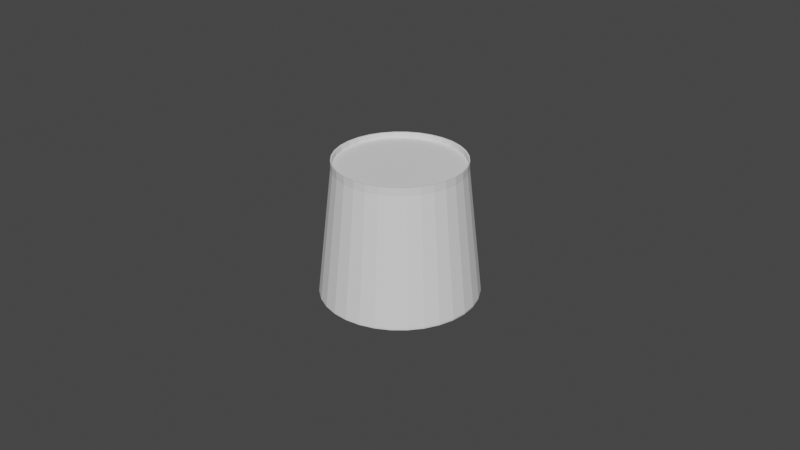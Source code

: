 # Source: cuptest.blend  (saved by Blender 2.92.15; exported with 4.5.12 LTS)
import bpy
from mathutils import Matrix  # noqa: F401  (used for matrix-valued properties, if any)

bpy.ops.wm.read_factory_settings(use_empty=True)
scene = bpy.context.scene
scene.name = 'Scene'

# ---- collections
col_collection_1 = bpy.data.collections.new('Collection 1'); scene.collection.children.link(col_collection_1)

# ---- world
world_world = bpy.data.worlds.new('World'); scene.world = world_world
world_world.use_nodes = True; world_world.node_tree.nodes.clear()
_N = world_world.node_tree.nodes; _L = world_world.node_tree.links
n0 = _N.new('ShaderNodeOutputWorld'); n0.name = 'World Output'; n0.location = (300, 300)
n1 = _N.new('ShaderNodeBackground'); n1.name = 'Background'; n1.location = (10, 300)
n1.inputs[0].default_value = (0.05088, 0.05088, 0.05088, 1.0)
_L.new(n1.outputs[0], n0.inputs[0])
n0.is_active_output = True
world_world.color = (0.05088, 0.05088, 0.05088)
world_world.use_sun_shadow = False
world_world.sun_shadow_jitter_overblur = 0.0

# ---- meshes
me_cylinder = bpy.data.meshes.new('Cylinder')
me_cylinder.from_pydata([(0.0, 0.3048, 0.2442), (0.0, 0.3048, 0.2818), (0.05946, 0.2989, 0.2442), (0.05946, 0.2989, 0.2818), (0.1166, 0.2816, 0.2442), (0.1166, 0.2816, 0.2818), (0.1693, 0.2534, 0.2442), (0.1693, 0.2534, 0.2818), (0.2155, 0.2155, 0.2442), (0.2155, 0.2155, 0.2818), (0.2534, 0.1693, 0.2442), (0.2534, 0.1693, 0.2818), (0.2816, 0.1166, 0.2442), (0.2816, 0.1166, 0.2818), (0.2989, 0.05946, 0.2442), (0.2989, 0.05946, 0.2818), (0.3048, 2.301e-08, 0.2442), (0.3048, 2.301e-08, 0.2818), (0.2989, -0.05946, 0.2442), (0.2989, -0.05946, 0.2818), (0.2816, -0.1166, 0.2442), (0.2816, -0.1166, 0.2818), (0.2534, -0.1693, 0.2442), (0.2534, -0.1693, 0.2818), (0.2155, -0.2155, 0.2442), (0.2155, -0.2155, 0.2818), (0.1693, -0.2534, 0.2442), (0.1693, -0.2534, 0.2818), (0.1166, -0.2816, 0.2442), (0.1166, -0.2816, 0.2818), (0.05946, -0.2989, 0.2442), (0.05946, -0.2989, 0.2818), (-9.932e-08, -0.3048, 0.2442), (-9.932e-08, -0.3048, 0.2818), (-0.05946, -0.2989, 0.2442), (-0.05946, -0.2989, 0.2818), (-0.1166, -0.2816, 0.2442), (-0.1166, -0.2816, 0.2818), (-0.1693, -0.2534, 0.2442), (-0.1693, -0.2534, 0.2818), (-0.2155, -0.2155, 0.2442), (-0.2155, -0.2155, 0.2818), (-0.2534, -0.1693, 0.2442), (-0.2534, -0.1693, 0.2818), (-0.2816, -0.1166, 0.2442), (-0.2816, -0.1166, 0.2818), (-0.2989, -0.05946, 0.2442), (-0.2989, -0.05946, 0.2818), (-0.3048, 2.943e-07, 0.2442), (-0.3048, 2.943e-07, 0.2818), (-0.2989, 0.05946, 0.2442), (-0.2989, 0.05946, 0.2818), (-0.2816, 0.1166, 0.2442), (-0.2816, 0.1166, 0.2818), (-0.2534, 0.1693, 0.2442), (-0.2534, 0.1693, 0.2818), (-0.2155, 0.2155, 0.2442), (-0.2155, 0.2155, 0.2818), (-0.1693, 0.2534, 0.2442), (-0.1693, 0.2534, 0.2818), (-0.1166, 0.2816, 0.2442), (-0.1166, 0.2816, 0.2818), (-0.05946, 0.2989, 0.2442), (-0.05946, 0.2989, 0.2818), (5.828e-10, 0.2984, 0.2797), (0.05822, 0.2927, 0.2797), (0.1142, 0.2757, 0.2797), (0.1658, 0.2481, 0.2797), (0.211, 0.211, 0.2797), (0.2481, 0.1658, 0.2797), (0.2757, 0.1142, 0.2797), (0.2927, 0.05822, 0.2797), (0.2984, 2.436e-08, 0.2797), (0.2927, -0.05822, 0.2797), (0.2757, -0.1142, 0.2797), (0.2481, -0.1658, 0.2797), (0.211, -0.211, 0.2797), (0.1658, -0.2481, 0.2797), (0.1142, -0.2757, 0.2797), (0.05822, -0.2927, 0.2797), (-9.666e-08, -0.2984, 0.2797), (-0.05822, -0.2927, 0.2797), (-0.1142, -0.2757, 0.2797), (-0.1658, -0.2481, 0.2797), (-0.211, -0.211, 0.2797), (-0.2481, -0.1658, 0.2797), (-0.2757, -0.1142, 0.2797), (-0.2927, -0.05822, 0.2797), (-0.2984, 2.9e-07, 0.2797), (-0.2927, 0.05822, 0.2797), (-0.2757, 0.1142, 0.2797), (-0.2481, 0.1658, 0.2797), (-0.211, 0.211, 0.2797), (-0.1658, 0.2481, 0.2797), (-0.1142, 0.2757, 0.2797), (-0.05822, 0.2927, 0.2797), (-1.511e-09, 0.2984, 0.2547), (0.05822, 0.2927, 0.2547), (0.1142, 0.2757, 0.2547), (0.1658, 0.2481, 0.2547), (0.211, 0.211, 0.2547), (0.2481, 0.1658, 0.2547), (0.2757, 0.1142, 0.2547), (0.2927, 0.05822, 0.2547), (0.2984, 2.436e-08, 0.2547), (0.2927, -0.05822, 0.2547), (0.2757, -0.1142, 0.2547), (0.2481, -0.1658, 0.2547), (0.211, -0.211, 0.2547), (0.1658, -0.2481, 0.2547), (0.1142, -0.2757, 0.2547), (0.05822, -0.2927, 0.2547), (-9.875e-08, -0.2984, 0.2547), (-0.05822, -0.2927, 0.2547), (-0.1142, -0.2757, 0.2547), (-0.1658, -0.2481, 0.2547), (-0.211, -0.211, 0.2547), (-0.2481, -0.1658, 0.2547), (-0.2757, -0.1142, 0.2547), (-0.2927, -0.05822, 0.2547), (-0.2984, 2.9e-07, 0.2547), (-0.2927, 0.05822, 0.2547), (-0.2757, 0.1142, 0.2547), (-0.2481, 0.1658, 0.2547), (-0.211, 0.211, 0.2547), (-0.1658, 0.2481, 0.2547), (-0.1142, 0.2757, 0.2547), (-0.05822, 0.2927, 0.2547), (-4.138e-09, 0.3716, -0.3562), (0.0725, 0.3645, -0.3562), (0.1422, 0.3434, -0.3562), (0.2065, 0.309, -0.3562), (0.2628, 0.2628, -0.3562), (0.309, 0.2065, -0.3562), (0.3434, 0.1422, -0.3562), (0.3645, 0.0725, -0.3562), (0.3716, 8.452e-09, -0.3562), (0.3645, -0.0725, -0.3562), (0.3434, -0.1422, -0.3562), (0.309, -0.2065, -0.3562), (0.2628, -0.2628, -0.3562), (0.2065, -0.309, -0.3562), (0.1422, -0.3434, -0.3562), (0.0725, -0.3645, -0.3562), (-1.252e-07, -0.3716, -0.3562), (-0.0725, -0.3645, -0.3562), (-0.1422, -0.3434, -0.3562), (-0.2065, -0.309, -0.3562), (-0.2628, -0.2628, -0.3562), (-0.309, -0.2065, -0.3562), (-0.3434, -0.1422, -0.3562), (-0.3645, -0.0725, -0.3562), (-0.3716, 3.393e-07, -0.3562), (-0.3645, 0.0725, -0.3562), (-0.3434, 0.1422, -0.3562), (-0.309, 0.2065, -0.3562), (-0.2628, 0.2628, -0.3562), (-0.2065, 0.309, -0.3562), (-0.1422, 0.3434, -0.3562), (-0.0725, 0.3645, -0.3562), (-2.676e-09, 0.3544, -0.3544), (0.06913, 0.3475, -0.3544), (0.1356, 0.3274, -0.3544), (0.1969, 0.2946, -0.3544), (0.2506, 0.2506, -0.3544), (0.2946, 0.1969, -0.3544), (0.3274, 0.1356, -0.3544), (0.3475, 0.06913, -0.3544), (0.3544, 1.217e-08, -0.3544), (0.3475, -0.06913, -0.3544), (0.3274, -0.1356, -0.3544), (0.2946, -0.1969, -0.3544), (0.2506, -0.2506, -0.3544), (0.1969, -0.2946, -0.3544), (0.1356, -0.3274, -0.3544), (0.06913, -0.3475, -0.3544), (-1.181e-07, -0.3544, -0.3544), (-0.06913, -0.3475, -0.3544), (-0.1356, -0.3274, -0.3544), (-0.1969, -0.2946, -0.3544), (-0.2506, -0.2506, -0.3544), (-0.2946, -0.1969, -0.3544), (-0.3274, -0.1356, -0.3544), (-0.3475, -0.06913, -0.3544), (-0.3544, 3.276e-07, -0.3544), (-0.3475, 0.06913, -0.3544), (-0.3274, 0.1356, -0.3544), (-0.2946, 0.1969, -0.3544), (-0.2506, 0.2506, -0.3544), (-0.1969, 0.2946, -0.3544), (-0.1356, 0.3274, -0.3544), (-0.06913, 0.3475, -0.3544), (-7.131e-09, 0.294, 0.1597), (0.05737, 0.2884, 0.1597), (0.1125, 0.2717, 0.1597), (0.1634, 0.2445, 0.1597), (0.2079, 0.2079, 0.1597), (0.2445, 0.1634, 0.1597), (0.2717, 0.1125, 0.1597), (0.2884, 0.05737, 0.1597), (0.294, 2.5e-08, 0.1597), (0.2884, -0.05737, 0.1597), (0.2717, -0.1125, 0.1597), (0.2445, -0.1634, 0.1597), (0.2079, -0.2079, 0.1597), (0.1634, -0.2445, 0.1597), (0.1125, -0.2717, 0.1597), (0.05737, -0.2884, 0.1597), (-1.029e-07, -0.294, 0.1597), (-0.05737, -0.2884, 0.1597), (-0.1125, -0.2717, 0.1597), (-0.1634, -0.2445, 0.1597), (-0.2079, -0.2079, 0.1597), (-0.2445, -0.1634, 0.1597), (-0.2717, -0.1125, 0.1597), (-0.2884, -0.05737, 0.1597), (-0.294, 2.867e-07, 0.1597), (-0.2884, 0.05737, 0.1597), (-0.2717, 0.1125, 0.1597), (-0.2445, 0.1634, 0.1597), (-0.2079, 0.2079, 0.1597), (-0.1634, 0.2445, 0.1597), (-0.1125, 0.2717, 0.1597), (-0.05736, 0.2884, 0.1597), (0.003876, 0.3652, -0.37), (-0.006558, 0.3652, -0.37), (-0.0008544, 0.3712, -0.3653), (0.07165, 0.364, -0.3653), (0.07516, 0.3571, -0.37), (0.06493, 0.3592, -0.37), (0.1414, 0.3429, -0.3653), (0.1435, 0.3353, -0.37), (0.1339, 0.3393, -0.37), (0.2056, 0.3086, -0.3653), (0.2063, 0.3006, -0.37), (0.1976, 0.3064, -0.37), (0.2619, 0.2623, -0.3653), (0.2611, 0.2543, -0.37), (0.2537, 0.2617, -0.37), (0.3082, 0.206, -0.3653), (0.3058, 0.1982, -0.37), (0.3, 0.2069, -0.37), (0.3425, 0.1418, -0.3653), (0.3387, 0.1345, -0.37), (0.3347, 0.1441, -0.37), (0.3636, 0.07205, -0.3653), (0.3586, 0.06555, -0.37), (0.3565, 0.07579, -0.37), (0.3646, 0.004501, -0.37), (0.3708, -0.000457, -0.3653), (0.3646, -0.005934, -0.37), (0.3586, -0.06699, -0.37), (0.3636, -0.07296, -0.3653), (0.3565, -0.07722, -0.37), (0.3387, -0.1359, -0.37), (0.3425, -0.1427, -0.3653), (0.3347, -0.1456, -0.37), (0.3058, -0.1997, -0.37), (0.3082, -0.2069, -0.3653), (0.3, -0.2083, -0.37), (0.2611, -0.2558, -0.37), (0.2619, -0.2632, -0.3653), (0.2537, -0.2631, -0.37), (0.2063, -0.3021, -0.37), (0.2056, -0.3095, -0.3653), (0.1976, -0.3079, -0.37), (0.1435, -0.3368, -0.37), (0.1414, -0.3438, -0.3653), (0.1339, -0.3408, -0.37), (0.07516, -0.3586, -0.37), (0.07165, -0.365, -0.3653), (0.06493, -0.3606, -0.37), (0.003876, -0.3666, -0.37), (-0.0008546, -0.3721, -0.3653), (-0.006558, -0.3666, -0.37), (-0.06761, -0.3606, -0.37), (-0.07336, -0.365, -0.3653), (-0.07784, -0.3586, -0.37), (-0.1366, -0.3408, -0.37), (-0.1431, -0.3438, -0.3653), (-0.1462, -0.3368, -0.37), (-0.2003, -0.3079, -0.37), (-0.2073, -0.3095, -0.3653), (-0.209, -0.3021, -0.37), (-0.2564, -0.2631, -0.37), (-0.2636, -0.2632, -0.3653), (-0.2638, -0.2558, -0.37), (-0.3099, -0.2069, -0.3653), (-0.3085, -0.1997, -0.37), (-0.3027, -0.2083, -0.37), (-0.3442, -0.1427, -0.3653), (-0.3414, -0.1359, -0.37), (-0.3374, -0.1456, -0.37), (-0.3654, -0.07296, -0.3653), (-0.3612, -0.06699, -0.37), (-0.3592, -0.07722, -0.37), (-0.3725, -0.0004566, -0.3653), (-0.3673, 0.004501, -0.37), (-0.3673, -0.005934, -0.37), (-0.3654, 0.07205, -0.3653), (-0.3592, 0.07579, -0.37), (-0.3612, 0.06555, -0.37), (-0.3442, 0.1418, -0.3653), (-0.3374, 0.1441, -0.37), (-0.3414, 0.1345, -0.37), (-0.3099, 0.206, -0.3653), (-0.3027, 0.2069, -0.37), (-0.3085, 0.1982, -0.37), (-0.2636, 0.2623, -0.3653), (-0.2564, 0.2617, -0.37), (-0.2638, 0.2543, -0.37), (-0.2073, 0.3086, -0.3653), (-0.2003, 0.3064, -0.37), (-0.209, 0.3006, -0.37), (-0.1431, 0.3429, -0.3653), (-0.1365, 0.3393, -0.37), (-0.1462, 0.3353, -0.37), (-0.07336, 0.364, -0.3653), (-0.06761, 0.3592, -0.37), (-0.07784, 0.3571, -0.37), (0.003876, 0.3583, -0.3693), (-0.0008544, 0.3539, -0.3635), (-0.006558, 0.3583, -0.3693), (0.06359, 0.3525, -0.3693), (0.07382, 0.3504, -0.3693), (0.06828, 0.3471, -0.3635), (0.1312, 0.333, -0.3693), (0.1409, 0.329, -0.3693), (0.1348, 0.3269, -0.3635), (0.1938, 0.3007, -0.3693), (0.2025, 0.2949, -0.3693), (0.196, 0.2942, -0.3635), (0.2489, 0.2569, -0.3693), (0.2562, 0.2495, -0.3693), (0.2497, 0.2501, -0.3635), (0.2943, 0.2031, -0.3693), (0.3001, 0.1944, -0.3693), (0.2938, 0.1964, -0.3635), (0.3284, 0.1415, -0.3693), (0.3324, 0.1319, -0.3693), (0.3265, 0.1351, -0.3635), (0.3498, 0.07445, -0.3693), (0.3518, 0.06421, -0.3693), (0.3467, 0.06867, -0.3635), (0.3577, 0.004501, -0.3693), (0.3577, -0.005934, -0.3693), (0.3535, -0.000457, -0.3635), (0.3518, -0.06565, -0.3693), (0.3498, -0.07588, -0.3693), (0.3467, -0.06959, -0.3635), (0.3324, -0.1333, -0.3693), (0.3284, -0.1429, -0.3693), (0.3265, -0.1361, -0.3635), (0.3001, -0.1959, -0.3693), (0.2943, -0.2045, -0.3693), (0.2938, -0.1973, -0.3635), (0.2562, -0.2509, -0.3693), (0.2489, -0.2583, -0.3693), (0.2497, -0.251, -0.3635), (0.2025, -0.2964, -0.3693), (0.1938, -0.3022, -0.3693), (0.196, -0.2951, -0.3635), (0.1409, -0.3304, -0.3693), (0.1312, -0.3344, -0.3693), (0.1348, -0.3278, -0.3635), (0.07382, -0.3519, -0.3693), (0.06359, -0.3539, -0.3693), (0.06828, -0.348, -0.3635), (0.003876, -0.3598, -0.3693), (-0.006558, -0.3598, -0.3693), (-0.0008546, -0.3548, -0.3635), (-0.06627, -0.3539, -0.3693), (-0.07651, -0.3519, -0.3693), (-0.06999, -0.348, -0.3635), (-0.1339, -0.3344, -0.3693), (-0.1436, -0.3304, -0.3693), (-0.1365, -0.3278, -0.3635), (-0.1965, -0.3022, -0.3693), (-0.2052, -0.2964, -0.3693), (-0.1977, -0.2951, -0.3635), (-0.2515, -0.2583, -0.3693), (-0.2589, -0.2509, -0.3693), (-0.2514, -0.251, -0.3635), (-0.297, -0.2045, -0.3693), (-0.3028, -0.1959, -0.3693), (-0.2955, -0.1973, -0.3635), (-0.3311, -0.1429, -0.3693), (-0.3351, -0.1333, -0.3693), (-0.3282, -0.1361, -0.3635), (-0.3525, -0.07588, -0.3693), (-0.3545, -0.06565, -0.3693), (-0.3484, -0.06959, -0.3635), (-0.3604, -0.005934, -0.3693), (-0.3604, 0.004501, -0.3693), (-0.3552, -0.0004566, -0.3635), (-0.3545, 0.06421, -0.3693), (-0.3525, 0.07445, -0.3693), (-0.3484, 0.06867, -0.3635), (-0.3351, 0.1319, -0.3693), (-0.3311, 0.1415, -0.3693), (-0.3282, 0.1351, -0.3635), (-0.3028, 0.1944, -0.3693), (-0.297, 0.2031, -0.3693), (-0.2955, 0.1964, -0.3635), (-0.2589, 0.2495, -0.3693), (-0.2515, 0.2569, -0.3693), (-0.2514, 0.2501, -0.3635), (-0.2052, 0.2949, -0.3693), (-0.1965, 0.3007, -0.3693), (-0.1977, 0.2942, -0.3635), (-0.1436, 0.329, -0.3693), (-0.1339, 0.333, -0.3693), (-0.1365, 0.3269, -0.3635), (-0.07651, 0.3504, -0.3693), (-0.06627, 0.3525, -0.3693), (-0.06998, 0.3471, -0.3635)], [], [(0, 1, 3, 2), (2, 3, 5, 4), (4, 5, 7, 6), (6, 7, 9, 8), (8, 9, 11, 10), (10, 11, 13, 12), (12, 13, 15, 14), (14, 15, 17, 16), (16, 17, 19, 18), (18, 19, 21, 20), (20, 21, 23, 22), (22, 23, 25, 24), (24, 25, 27, 26), (26, 27, 29, 28), (28, 29, 31, 30), (30, 31, 33, 32), (32, 33, 35, 34), (34, 35, 37, 36), (36, 37, 39, 38), (38, 39, 41, 40), (40, 41, 43, 42), (42, 43, 45, 44), (44, 45, 47, 46), (46, 47, 49, 48), (48, 49, 51, 50), (50, 51, 53, 52), (52, 53, 55, 54), (54, 55, 57, 56), (56, 57, 59, 58), (58, 59, 61, 60), (7, 5, 66, 67), (60, 61, 63, 62), (62, 63, 1, 0), (40, 42, 149, 148), (85, 84, 116, 117), (25, 23, 75, 76), (43, 41, 84, 85), (61, 59, 93, 94), (17, 15, 71, 72), (35, 33, 80, 81), (53, 51, 89, 90), (9, 7, 67, 68), (27, 25, 76, 77), (45, 43, 85, 86), (63, 61, 94, 95), (19, 17, 72, 73), (37, 35, 81, 82), (55, 53, 90, 91), (11, 9, 68, 69), (29, 27, 77, 78), (47, 45, 86, 87), (3, 1, 64, 65), (1, 63, 95, 64), (21, 19, 73, 74), (39, 37, 82, 83), (57, 55, 91, 92), (13, 11, 69, 70), (31, 29, 78, 79), (49, 47, 87, 88), (5, 3, 65, 66), (23, 21, 74, 75), (41, 39, 83, 84), (59, 57, 92, 93), (15, 13, 70, 71), (33, 31, 79, 80), (51, 49, 88, 89), (97, 96, 127, 126, 125, 124, 123, 122, 121, 120, 119, 118, 117, 116, 115, 114, 113, 112, 111, 110, 109, 108, 107, 106, 105, 104, 103, 102, 101, 100, 99, 98), (72, 71, 103, 104), (86, 85, 117, 118), (73, 72, 104, 105), (87, 86, 118, 119), (74, 73, 105, 106), (88, 87, 119, 120), (75, 74, 106, 107), (89, 88, 120, 121), (76, 75, 107, 108), (90, 89, 121, 122), (77, 76, 108, 109), (91, 90, 122, 123), (78, 77, 109, 110), (65, 64, 96, 97), (92, 91, 123, 124), (79, 78, 110, 111), (66, 65, 97, 98), (93, 92, 124, 125), (80, 79, 111, 112), (67, 66, 98, 99), (94, 93, 125, 126), (81, 80, 112, 113), (68, 67, 99, 100), (95, 94, 126, 127), (82, 81, 113, 114), (69, 68, 100, 101), (64, 95, 127, 96), (83, 82, 114, 115), (70, 69, 101, 102), (84, 83, 115, 116), (71, 70, 102, 103), (171, 170, 352, 355), (58, 60, 158, 157), (14, 16, 136, 135), (32, 34, 145, 144), (50, 52, 154, 153), (6, 8, 132, 131), (24, 26, 141, 140), (42, 44, 150, 149), (60, 62, 159, 158), (16, 18, 137, 136), (34, 36, 146, 145), (52, 54, 155, 154), (8, 10, 133, 132), (26, 28, 142, 141), (44, 46, 151, 150), (0, 2, 129, 128), (62, 0, 128, 159), (18, 20, 138, 137), (36, 38, 147, 146), (54, 56, 156, 155), (10, 12, 134, 133), (28, 30, 143, 142), (46, 48, 152, 151), (2, 4, 130, 129), (20, 22, 139, 138), (38, 40, 148, 147), (56, 58, 157, 156), (12, 14, 135, 134), (30, 32, 144, 143), (48, 50, 153, 152), (4, 6, 131, 130), (22, 24, 140, 139), (189, 190, 222, 221), (286, 289, 383, 381), (170, 169, 349, 352), (283, 284, 380, 378), (169, 168, 346, 349), (280, 281, 377, 375), (168, 167, 343, 346), (277, 278, 374, 372), (167, 166, 340, 343), (162, 161, 325, 328), (274, 275, 371, 369), (166, 165, 337, 340), (271, 272, 368, 366), (165, 164, 334, 337), (191, 190, 412, 415), (268, 269, 365, 363), (164, 163, 331, 334), (190, 189, 409, 412), (265, 266, 362, 360), (163, 162, 328, 331), (189, 188, 406, 409), (262, 263, 359, 357), (160, 191, 415, 321), (188, 187, 403, 406), (259, 260, 356, 354), (187, 186, 400, 403), (256, 257, 353, 351), (186, 185, 397, 400), (253, 254, 350, 348), (185, 184, 394, 397), (250, 251, 347, 345), (192, 193, 194, 195, 196, 197, 198, 199, 200, 201, 202, 203, 204, 205, 206, 207, 208, 209, 210, 211, 212, 213, 214, 215, 216, 217, 218, 219, 220, 221, 222, 223), (176, 177, 209, 208), (163, 164, 196, 195), (190, 191, 223, 222), (177, 178, 210, 209), (164, 165, 197, 196), (191, 160, 192, 223), (178, 179, 211, 210), (165, 166, 198, 197), (179, 180, 212, 211), (166, 167, 199, 198), (180, 181, 213, 212), (167, 168, 200, 199), (181, 182, 214, 213), (168, 169, 201, 200), (182, 183, 215, 214), (169, 170, 202, 201), (183, 184, 216, 215), (170, 171, 203, 202), (184, 185, 217, 216), (171, 172, 204, 203), (185, 186, 218, 217), (172, 173, 205, 204), (186, 187, 219, 218), (173, 174, 206, 205), (160, 161, 193, 192), (187, 188, 220, 219), (174, 175, 207, 206), (161, 162, 194, 193), (188, 189, 221, 220), (175, 176, 208, 207), (162, 163, 195, 194), (155, 156, 308, 305), (142, 143, 270, 267), (159, 128, 226, 317), (156, 157, 311, 308), (143, 144, 273, 270), (130, 131, 233, 230), (157, 158, 314, 311), (144, 145, 276, 273), (131, 132, 236, 233), (158, 159, 317, 314), (145, 146, 279, 276), (132, 133, 239, 236), (161, 160, 321, 325), (146, 147, 282, 279), (133, 134, 242, 239), (129, 130, 230, 227), (147, 148, 285, 282), (134, 135, 245, 242), (148, 149, 287, 285), (135, 136, 249, 245), (149, 150, 290, 287), (136, 137, 252, 249), (150, 151, 293, 290), (137, 138, 255, 252), (151, 152, 296, 293), (138, 139, 258, 255), (152, 153, 299, 296), (139, 140, 261, 258), (153, 154, 302, 299), (140, 141, 264, 261), (154, 155, 305, 302), (141, 142, 267, 264), (288, 292, 386, 384), (172, 171, 355, 358), (291, 295, 389, 387), (173, 172, 358, 361), (294, 298, 392, 390), (174, 173, 361, 364), (297, 301, 395, 393), (175, 174, 364, 367), (300, 304, 398, 396), (176, 175, 367, 370), (303, 307, 401, 399), (224, 229, 323, 320), (177, 176, 370, 373), (306, 310, 404, 402), (228, 232, 326, 324), (178, 177, 373, 376), (309, 313, 407, 405), (231, 235, 329, 327), (179, 178, 376, 379), (312, 316, 410, 408), (234, 238, 332, 330), (180, 179, 379, 382), (315, 319, 413, 411), (237, 241, 335, 333), (181, 180, 382, 385), (318, 225, 322, 414), (240, 244, 338, 336), (182, 181, 385, 388), (243, 247, 341, 339), (183, 182, 388, 391), (246, 248, 344, 342), (184, 183, 391, 394), (224, 225, 226), (227, 228, 229), (230, 231, 232), (233, 234, 235), (236, 237, 238), (239, 240, 241), (242, 243, 244), (245, 246, 247), (248, 249, 250), (251, 252, 253), (254, 255, 256), (257, 258, 259), (260, 261, 262), (263, 264, 265), (266, 267, 268), (269, 270, 271), (272, 273, 274), (275, 276, 277), (278, 279, 280), (281, 282, 283), (284, 285, 286), (287, 288, 289), (290, 291, 292), (293, 294, 295), (296, 297, 298), (299, 300, 301), (302, 303, 304), (305, 306, 307), (308, 309, 310), (311, 312, 313), (314, 315, 316), (317, 318, 319), (320, 321, 322), (323, 324, 325), (326, 327, 328), (329, 330, 331), (332, 333, 334), (335, 336, 337), (338, 339, 340), (341, 342, 343), (344, 345, 346), (347, 348, 349), (350, 351, 352), (353, 354, 355), (356, 357, 358), (359, 360, 361), (362, 363, 364), (365, 366, 367), (368, 369, 370), (371, 372, 373), (374, 375, 376), (377, 378, 379), (380, 381, 382), (383, 384, 385), (386, 387, 388), (389, 390, 391), (392, 393, 394), (395, 396, 397), (398, 399, 400), (401, 402, 403), (404, 405, 406), (407, 408, 409), (410, 411, 412), (413, 414, 415), (226, 227, 229, 224), (227, 230, 232, 228), (230, 233, 235, 231), (233, 236, 238, 234), (236, 239, 241, 237), (239, 242, 244, 240), (242, 245, 247, 243), (245, 249, 248, 246), (249, 252, 251, 250), (252, 255, 254, 253), (255, 258, 257, 256), (258, 261, 260, 259), (261, 264, 263, 262), (264, 267, 266, 265), (267, 270, 269, 268), (270, 273, 272, 271), (273, 276, 275, 274), (276, 279, 278, 277), (279, 282, 281, 280), (282, 285, 284, 283), (285, 287, 289, 286), (287, 290, 292, 288), (290, 293, 295, 291), (293, 296, 298, 294), (296, 299, 301, 297), (299, 302, 304, 300), (302, 305, 307, 303), (305, 308, 310, 306), (308, 311, 313, 309), (311, 314, 316, 312), (314, 317, 319, 315), (317, 226, 225, 318), (320, 323, 325, 321), (324, 326, 328, 325), (327, 329, 331, 328), (330, 332, 334, 331), (333, 335, 337, 334), (336, 338, 340, 337), (339, 341, 343, 340), (342, 344, 346, 343), (345, 347, 349, 346), (348, 350, 352, 349), (351, 353, 355, 352), (354, 356, 358, 355), (357, 359, 361, 358), (360, 362, 364, 361), (363, 365, 367, 364), (366, 368, 370, 367), (369, 371, 373, 370), (372, 374, 376, 373), (375, 377, 379, 376), (378, 380, 382, 379), (381, 383, 385, 382), (384, 386, 388, 385), (387, 389, 391, 388), (390, 392, 394, 391), (393, 395, 397, 394), (396, 398, 400, 397), (399, 401, 403, 400), (402, 404, 406, 403), (405, 407, 409, 406), (408, 410, 412, 409), (411, 413, 415, 412), (414, 322, 321, 415), (306, 402, 401, 307), (398, 304, 303, 399), (268, 363, 362, 266), (359, 263, 265, 360), (228, 324, 323, 229), (322, 225, 224, 320), (309, 405, 404, 310), (271, 366, 365, 269), (231, 327, 326, 232), (312, 408, 407, 313), (274, 369, 368, 272), (234, 330, 329, 235), (315, 411, 410, 316), (277, 372, 371, 275), (237, 333, 332, 238), (318, 414, 413, 319), (280, 375, 374, 278), (240, 336, 335, 241), (283, 378, 377, 281), (243, 339, 338, 244), (286, 381, 380, 284), (246, 342, 341, 247), (288, 384, 383, 289), (250, 345, 344, 248), (291, 387, 386, 292), (253, 348, 347, 251), (294, 390, 389, 295), (256, 351, 350, 254), (297, 393, 392, 298), (259, 354, 353, 257), (300, 396, 395, 301), (262, 357, 356, 260), (128, 129, 227, 226)])
_uv = me_cylinder.uv_layers.new(name='UVMap')
_uv.uv.foreach_set('vector', [1.0, 0.5, 1.0, 1.0, 0.9688, 1.0, 0.9688, 0.5, 0.9688, 0.5, 0.9688, 1.0, 0.9375, 1.0, 0.9375, 0.5, 0.9375, 0.5, 0.9375, 1.0, 0.9062, 1.0, 0.9062, 0.5, 0.9062, 0.5, 0.9062, 1.0, 0.875, 1.0, 0.875, 0.5, 0.875, 0.5, 0.875, 1.0, 0.8438, 1.0, 0.8438, 0.5, 0.8438, 0.5, 0.8438, 1.0, 0.8125, 1.0, 0.8125, 0.5, 0.8125, 0.5, 0.8125, 1.0, 0.7812, 1.0, 0.7812, 0.5, 0.7812, 0.5, 0.7812, 1.0, 0.75, 1.0, 0.75, 0.5, 0.75, 0.5, 0.75, 1.0, 0.7188, 1.0, 0.7188, 0.5, 0.7188, 0.5, 0.7188, 1.0, 0.6875, 1.0, 0.6875, 0.5, 0.6875, 0.5, 0.6875, 1.0, 0.6562, 1.0, 0.6562, 0.5, 0.6562, 0.5, 0.6562, 1.0, 0.625, 1.0, 0.625, 0.5, 0.625, 0.5, 0.625, 1.0, 0.5938, 1.0, 0.5938, 0.5, 0.5938, 0.5, 0.5938, 1.0, 0.5625, 1.0, 0.5625, 0.5, 0.5625, 0.5, 0.5625, 1.0, 0.5312, 1.0, 0.5312, 0.5, 0.5312, 0.5, 0.5312, 1.0, 0.5, 1.0, 0.5, 0.5, 0.5, 0.5, 0.5, 1.0, 0.4688, 1.0, 0.4688, 0.5, 0.4688, 0.5, 0.4688, 1.0, 0.4375, 1.0, 0.4375, 0.5, 0.4375, 0.5, 0.4375, 1.0, 0.4062, 1.0, 0.4062, 0.5, 0.4062, 0.5, 0.4062, 1.0, 0.375, 1.0, 0.375, 0.5, 0.375, 0.5, 0.375, 1.0, 0.3438, 1.0, 0.3438, 0.5, 0.3438, 0.5, 0.3438, 1.0, 0.3125, 1.0, 0.3125, 0.5, 0.3125, 0.5, 0.3125, 1.0, 0.2812, 1.0, 0.2812, 0.5, 0.2812, 0.5, 0.2812, 1.0, 0.25, 1.0, 0.25, 0.5, 0.25, 0.5, 0.25, 1.0, 0.2188, 1.0, 0.2188, 0.5, 0.2188, 0.5, 0.2188, 1.0, 0.1875, 1.0, 0.1875, 0.5, 0.1875, 0.5, 0.1875, 1.0, 0.1562, 1.0, 0.1562, 0.5, 0.1562, 0.5, 0.1562, 1.0, 0.125, 1.0, 0.125, 0.5, 0.125, 0.5, 0.125, 1.0, 0.09375, 1.0, 0.09375, 0.5, 0.09375, 0.5, 0.09375, 1.0, 0.0625, 1.0, 0.0625, 0.5, 0.9062, 1.0, 0.9375, 1.0, 0.9375, 1.0, 0.9062, 1.0, 0.0625, 0.5, 0.0625, 1.0, 0.03125, 1.0, 0.03125, 0.5, 0.03125, 0.5, 0.03125, 1.0, 0.0, 1.0, 0.0, 0.5, 0.375, 0.5, 0.3438, 0.5, 0.3438, 0.5, 0.375, 0.5, 0.3438, 1.0, 0.375, 1.0, 0.375, 1.0, 0.3438, 1.0, 0.625, 1.0, 0.6562, 1.0, 0.6562, 1.0, 0.625, 1.0, 0.3438, 1.0, 0.375, 1.0, 0.375, 1.0, 0.3438, 1.0, 0.0625, 1.0, 0.09375, 1.0, 0.09375, 1.0, 0.0625, 1.0, 0.75, 1.0, 0.7812, 1.0, 0.7812, 1.0, 0.75, 1.0, 0.4688, 1.0, 0.5, 1.0, 0.5, 1.0, 0.4688, 1.0, 0.1875, 1.0, 0.2188, 1.0, 0.2188, 1.0, 0.1875, 1.0, 0.875, 1.0, 0.9062, 1.0, 0.9062, 1.0, 0.875, 1.0, 0.5938, 1.0, 0.625, 1.0, 0.625, 1.0, 0.5938, 1.0, 0.3125, 1.0, 0.3438, 1.0, 0.3438, 1.0, 0.3125, 1.0, 0.03125, 1.0, 0.0625, 1.0, 0.0625, 1.0, 0.03125, 1.0, 0.7188, 1.0, 0.75, 1.0, 0.75, 1.0, 0.7188, 1.0, 0.4375, 1.0, 0.4688, 1.0, 0.4688, 1.0, 0.4375, 1.0, 0.1562, 1.0, 0.1875, 1.0, 0.1875, 1.0, 0.1562, 1.0, 0.8438, 1.0, 0.875, 1.0, 0.875, 1.0, 0.8438, 1.0, 0.5625, 1.0, 0.5938, 1.0, 0.5938, 1.0, 0.5625, 1.0, 0.2812, 1.0, 0.3125, 1.0, 0.3125, 1.0, 0.2812, 1.0, 0.9688, 1.0, 1.0, 1.0, 1.0, 1.0, 0.9688, 1.0, 0.0, 1.0, 0.03125, 1.0, 0.03125, 1.0, 0.0, 1.0, 0.6875, 1.0, 0.7188, 1.0, 0.7188, 1.0, 0.6875, 1.0, 0.4062, 1.0, 0.4375, 1.0, 0.4375, 1.0, 0.4062, 1.0, 0.125, 1.0, 0.1562, 1.0, 0.1562, 1.0, 0.125, 1.0, 0.8125, 1.0, 0.8438, 1.0, 0.8438, 1.0, 0.8125, 1.0, 0.5312, 1.0, 0.5625, 1.0, 0.5625, 1.0, 0.5312, 1.0, 0.25, 1.0, 0.2812, 1.0, 0.2812, 1.0, 0.25, 1.0, 0.9375, 1.0, 0.9688, 1.0, 0.9688, 1.0, 0.9375, 1.0, 0.6562, 1.0, 0.6875, 1.0, 0.6875, 1.0, 0.6562, 1.0, 0.375, 1.0, 0.4062, 1.0, 0.4062, 1.0, 0.375, 1.0, 0.09375, 1.0, 0.125, 1.0, 0.125, 1.0, 0.09375, 1.0, 0.7812, 1.0, 0.8125, 1.0, 0.8125, 1.0, 0.7812, 1.0, 0.5, 1.0, 0.5312, 1.0, 0.5312, 1.0, 0.5, 1.0, 0.2188, 1.0, 0.25, 1.0, 0.25, 1.0, 0.2188, 1.0, 0.2968, 0.4854, 0.25, 0.49, 0.2032, 0.4854, 0.1582, 0.4717, 0.1167, 0.4496, 0.08029, 0.4197, 0.05045, 0.3833, 0.02827, 0.3418, 0.01461, 0.2968, 0.01, 0.25, 0.01461, 0.2032, 0.02827, 0.1582, 0.05045, 0.1167, 0.08029, 0.08029, 0.1167, 0.05045, 0.1582, 0.02827, 0.2032, 0.01461, 0.25, 0.01, 0.2968, 0.01461, 0.3418, 0.02827, 0.3833, 0.05045, 0.4197, 0.08029, 0.4496, 0.1167, 0.4717, 0.1582, 0.4854, 0.2032, 0.49, 0.25, 0.4854, 0.2968, 0.4717, 0.3418, 0.4496, 0.3833, 0.4197, 0.4197, 0.3833, 0.4496, 0.3418, 0.4717, 0.75, 1.0, 0.7812, 1.0, 0.7812, 1.0, 0.75, 1.0, 0.3125, 1.0, 0.3438, 1.0, 0.3438, 1.0, 0.3125, 1.0, 0.7188, 1.0, 0.75, 1.0, 0.75, 1.0, 0.7188, 1.0, 0.2812, 1.0, 0.3125, 1.0, 0.3125, 1.0, 0.2812, 1.0, 0.6875, 1.0, 0.7188, 1.0, 0.7188, 1.0, 0.6875, 1.0, 0.25, 1.0, 0.2812, 1.0, 0.2812, 1.0, 0.25, 1.0, 0.6562, 1.0, 0.6875, 1.0, 0.6875, 1.0, 0.6562, 1.0, 0.2188, 1.0, 0.25, 1.0, 0.25, 1.0, 0.2188, 1.0, 0.625, 1.0, 0.6562, 1.0, 0.6562, 1.0, 0.625, 1.0, 0.1875, 1.0, 0.2188, 1.0, 0.2188, 1.0, 0.1875, 1.0, 0.5938, 1.0, 0.625, 1.0, 0.625, 1.0, 0.5938, 1.0, 0.1562, 1.0, 0.1875, 1.0, 0.1875, 1.0, 0.1562, 1.0, 0.5625, 1.0, 0.5938, 1.0, 0.5938, 1.0, 0.5625, 1.0, 0.9688, 1.0, 1.0, 1.0, 1.0, 1.0, 0.9688, 1.0, 0.125, 1.0, 0.1562, 1.0, 0.1562, 1.0, 0.125, 1.0, 0.5312, 1.0, 0.5625, 1.0, 0.5625, 1.0, 0.5312, 1.0, 0.9375, 1.0, 0.9688, 1.0, 0.9688, 1.0, 0.9375, 1.0, 0.09375, 1.0, 0.125, 1.0, 0.125, 1.0, 0.09375, 1.0, 0.5, 1.0, 0.5312, 1.0, 0.5312, 1.0, 0.5, 1.0, 0.9062, 1.0, 0.9375, 1.0, 0.9375, 1.0, 0.9062, 1.0, 0.0625, 1.0, 0.09375, 1.0, 0.09375, 1.0, 0.0625, 1.0, 0.4688, 1.0, 0.5, 1.0, 0.5, 1.0, 0.4688, 1.0, 0.875, 1.0, 0.9062, 1.0, 0.9062, 1.0, 0.875, 1.0, 0.03125, 1.0, 0.0625, 1.0, 0.0625, 1.0, 0.03125, 1.0, 0.4375, 1.0, 0.4688, 1.0, 0.4688, 1.0, 0.4375, 1.0, 0.8438, 1.0, 0.875, 1.0, 0.875, 1.0, 0.8438, 1.0, 0.0, 1.0, 0.03125, 1.0, 0.03125, 1.0, 0.0, 1.0, 0.4062, 1.0, 0.4375, 1.0, 0.4375, 1.0, 0.4062, 1.0, 0.8125, 1.0, 0.8438, 1.0, 0.8438, 1.0, 0.8125, 1.0, 0.375, 1.0, 0.4062, 1.0, 0.4062, 1.0, 0.375, 1.0, 0.7812, 1.0, 0.8125, 1.0, 0.8125, 1.0, 0.7812, 1.0, 0.6562, 0.5, 0.6875, 0.5, 0.6875, 0.5, 0.6562, 0.5, 0.09375, 0.5, 0.0625, 0.5, 0.0625, 0.5, 0.09375, 0.5, 0.7812, 0.5, 0.75, 0.5, 0.75, 0.5, 0.7812, 0.5, 0.5, 0.5, 0.4688, 0.5, 0.4688, 0.5, 0.5, 0.5, 0.2188, 0.5, 0.1875, 0.5, 0.1875, 0.5, 0.2188, 0.5, 0.9062, 0.5, 0.875, 0.5, 0.875, 0.5, 0.9062, 0.5, 0.625, 0.5, 0.5938, 0.5, 0.5938, 0.5, 0.625, 0.5, 0.3438, 0.5, 0.3125, 0.5, 0.3125, 0.5, 0.3438, 0.5, 0.0625, 0.5, 0.03125, 0.5, 0.03125, 0.5, 0.0625, 0.5, 0.75, 0.5, 0.7188, 0.5, 0.7188, 0.5, 0.75, 0.5, 0.4688, 0.5, 0.4375, 0.5, 0.4375, 0.5, 0.4688, 0.5, 0.1875, 0.5, 0.1562, 0.5, 0.1562, 0.5, 0.1875, 0.5, 0.875, 0.5, 0.8438, 0.5, 0.8438, 0.5, 0.875, 0.5, 0.5938, 0.5, 0.5625, 0.5, 0.5625, 0.5, 0.5938, 0.5, 0.3125, 0.5, 0.2812, 0.5, 0.2812, 0.5, 0.3125, 0.5, 1.0, 0.5, 0.9688, 0.5, 0.9688, 0.5, 1.0, 0.5, 0.03125, 0.5, 0.0, 0.5, 0.0, 0.5, 0.03125, 0.5, 0.7188, 0.5, 0.6875, 0.5, 0.6875, 0.5, 0.7188, 0.5, 0.4375, 0.5, 0.4062, 0.5, 0.4062, 0.5, 0.4375, 0.5, 0.1562, 0.5, 0.125, 0.5, 0.125, 0.5, 0.1562, 0.5, 0.8438, 0.5, 0.8125, 0.5, 0.8125, 0.5, 0.8438, 0.5, 0.5625, 0.5, 0.5312, 0.5, 0.5312, 0.5, 0.5625, 0.5, 0.2812, 0.5, 0.25, 0.5, 0.25, 0.5, 0.2812, 0.5, 0.9688, 0.5, 0.9375, 0.5, 0.9375, 0.5, 0.9688, 0.5, 0.6875, 0.5, 0.6562, 0.5, 0.6562, 0.5, 0.6875, 0.5, 0.4062, 0.5, 0.375, 0.5, 0.375, 0.5, 0.4062, 0.5, 0.125, 0.5, 0.09375, 0.5, 0.09375, 0.5, 0.125, 0.5, 0.8125, 0.5, 0.7812, 0.5, 0.7812, 0.5, 0.8125, 0.5, 0.5312, 0.5, 0.5, 0.5, 0.5, 0.5, 0.5312, 0.5, 0.25, 0.5, 0.2188, 0.5, 0.2188, 0.5, 0.25, 0.5, 0.9375, 0.5, 0.9062, 0.5, 0.9062, 0.5, 0.9375, 0.5, 0.6562, 0.5, 0.625, 0.5, 0.625, 0.5, 0.6562, 0.5, 0.09375, 0.5, 0.0625, 0.5, 0.0625, 0.5, 0.09375, 0.5, 0.3727, 0.5, 0.346, 0.5, 0.3461, 0.5, 0.3727, 0.5, 0.6875, 0.5, 0.7188, 0.5, 0.7188, 0.5, 0.6875, 0.5, 0.404, 0.5, 0.3773, 0.5, 0.3773, 0.5, 0.4039, 0.5, 0.7188, 0.5, 0.75, 0.5, 0.75, 0.5, 0.7188, 0.5, 0.4352, 0.5, 0.4085, 0.5, 0.4086, 0.5, 0.4352, 0.5, 0.75, 0.5, 0.7812, 0.5, 0.7812, 0.5, 0.75, 0.5, 0.4665, 0.5, 0.4398, 0.5, 0.4398, 0.5, 0.4664, 0.5, 0.7812, 0.5, 0.8125, 0.5, 0.8125, 0.5, 0.7812, 0.5, 0.9375, 0.5, 0.9688, 0.5, 0.9688, 0.5, 0.9375, 0.5, 0.4977, 0.5, 0.471, 0.5, 0.4711, 0.5, 0.4977, 0.5, 0.8125, 0.5, 0.8438, 0.5, 0.8438, 0.5, 0.8125, 0.5, 0.529, 0.5, 0.5023, 0.5, 0.5023, 0.5, 0.5289, 0.5, 0.8438, 0.5, 0.875, 0.5, 0.875, 0.5, 0.8438, 0.5, 0.03125, 0.5, 0.0625, 0.5, 0.0625, 0.5, 0.03125, 0.5, 0.5602, 0.5, 0.5335, 0.5, 0.5336, 0.5, 0.5602, 0.5, 0.875, 0.5, 0.9062, 0.5, 0.9062, 0.5, 0.875, 0.5, 0.0625, 0.5, 0.09375, 0.5, 0.09375, 0.5, 0.0625, 0.5, 0.5915, 0.5, 0.5648, 0.5, 0.5648, 0.5, 0.5914, 0.5, 0.9062, 0.5, 0.9375, 0.5, 0.9375, 0.5, 0.9062, 0.5, 0.09375, 0.5, 0.125, 0.5, 0.125, 0.5, 0.09375, 0.5, 0.6227, 0.5, 0.596, 0.5, 0.5961, 0.5, 0.6227, 0.5, 0.0, 0.5, 0.03125, 0.5, 0.03125, 0.5, 0.0, 0.5, 0.125, 0.5, 0.1562, 0.5, 0.1562, 0.5, 0.125, 0.5, 0.654, 0.5, 0.6273, 0.5, 0.6273, 0.5, 0.6539, 0.5, 0.1562, 0.5, 0.1875, 0.5, 0.1875, 0.5, 0.1562, 0.5, 0.6852, 0.5, 0.6585, 0.5, 0.6586, 0.5, 0.6852, 0.5, 0.1875, 0.5, 0.2188, 0.5, 0.2188, 0.5, 0.1875, 0.5, 0.7165, 0.5, 0.6898, 0.5, 0.6898, 0.5, 0.7164, 0.5, 0.2188, 0.5, 0.25, 0.5, 0.25, 0.5, 0.2188, 0.5, 0.7477, 0.5, 0.721, 0.5, 0.7211, 0.5, 0.7477, 0.5, 0.75, 0.49, 0.7968, 0.4854, 0.8418, 0.4717, 0.8833, 0.4496, 0.9197, 0.4197, 0.9496, 0.3833, 0.9717, 0.3418, 0.9854, 0.2968, 0.99, 0.25, 0.9854, 0.2032, 0.9717, 0.1582, 0.9496, 0.1167, 0.9197, 0.08029, 0.8833, 0.05045, 0.8418, 0.02827, 0.7968, 0.01461, 0.75, 0.01, 0.7032, 0.01461, 0.6582, 0.02827, 0.6167, 0.05045, 0.5803, 0.08029, 0.5504, 0.1167, 0.5283, 0.1582, 0.5146, 0.2032, 0.51, 0.25, 0.5146, 0.2968, 0.5283, 0.3418, 0.5504, 0.3833, 0.5803, 0.4197, 0.6167, 0.4496, 0.6582, 0.4717, 0.7032, 0.4854, 0.5, 0.5, 0.4688, 0.5, 0.4688, 0.5, 0.5, 0.5, 0.9062, 0.5, 0.875, 0.5, 0.875, 0.5, 0.9062, 0.5, 0.0625, 0.5, 0.03125, 0.5, 0.03125, 0.5, 0.0625, 0.5, 0.4688, 0.5, 0.4375, 0.5, 0.4375, 0.5, 0.4688, 0.5, 0.875, 0.5, 0.8438, 0.5, 0.8438, 0.5, 0.875, 0.5, 0.03125, 0.5, 0.0, 0.5, 0.0, 0.5, 0.03125, 0.5, 0.4375, 0.5, 0.4062, 0.5, 0.4062, 0.5, 0.4375, 0.5, 0.8438, 0.5, 0.8125, 0.5, 0.8125, 0.5, 0.8438, 0.5, 0.4062, 0.5, 0.375, 0.5, 0.375, 0.5, 0.4062, 0.5, 0.8125, 0.5, 0.7812, 0.5, 0.7812, 0.5, 0.8125, 0.5, 0.375, 0.5, 0.3438, 0.5, 0.3438, 0.5, 0.375, 0.5, 0.7812, 0.5, 0.75, 0.5, 0.75, 0.5, 0.7812, 0.5, 0.3438, 0.5, 0.3125, 0.5, 0.3125, 0.5, 0.3438, 0.5, 0.75, 0.5, 0.7188, 0.5, 0.7188, 0.5, 0.75, 0.5, 0.3125, 0.5, 0.2812, 0.5, 0.2812, 0.5, 0.3125, 0.5, 0.7188, 0.5, 0.6875, 0.5, 0.6875, 0.5, 0.7188, 0.5, 0.2812, 0.5, 0.25, 0.5, 0.25, 0.5, 0.2812, 0.5, 0.6875, 0.5, 0.6562, 0.5, 0.6562, 0.5, 0.6875, 0.5, 0.25, 0.5, 0.2188, 0.5, 0.2188, 0.5, 0.25, 0.5, 0.6562, 0.5, 0.625, 0.5, 0.625, 0.5, 0.6562, 0.5, 0.2188, 0.5, 0.1875, 0.5, 0.1875, 0.5, 0.2188, 0.5, 0.625, 0.5, 0.5938, 0.5, 0.5938, 0.5, 0.625, 0.5, 0.1875, 0.5, 0.1562, 0.5, 0.1562, 0.5, 0.1875, 0.5, 0.5938, 0.5, 0.5625, 0.5, 0.5625, 0.5, 0.5938, 0.5, 1.0, 0.5, 0.9688, 0.5, 0.9688, 0.5, 1.0, 0.5, 0.1562, 0.5, 0.125, 0.5, 0.125, 0.5, 0.1562, 0.5, 0.5625, 0.5, 0.5312, 0.5, 0.5312, 0.5, 0.5625, 0.5, 0.9688, 0.5, 0.9375, 0.5, 0.9375, 0.5, 0.9688, 0.5, 0.125, 0.5, 0.09375, 0.5, 0.09375, 0.5, 0.125, 0.5, 0.5312, 0.5, 0.5, 0.5, 0.5, 0.5, 0.5312, 0.5, 0.9375, 0.5, 0.9062, 0.5, 0.9062, 0.5, 0.9375, 0.5, 0.1562, 0.5, 0.125, 0.5, 0.125, 0.5, 0.1562, 0.5, 0.5625, 0.5, 0.5312, 0.5, 0.5312, 0.5, 0.5625, 0.5, 0.03125, 0.5, 0.0, 0.5, 0.0, 0.5, 0.03125, 0.5, 0.125, 0.5, 0.09375, 0.5, 0.09375, 0.5, 0.125, 0.5, 0.5312, 0.5, 0.5, 0.5, 0.5, 0.5, 0.5312, 0.5, 0.9375, 0.5, 0.9062, 0.5, 0.9062, 0.5, 0.9375, 0.5, 0.09375, 0.5, 0.0625, 0.5, 0.0625, 0.5, 0.09375, 0.5, 0.5, 0.5, 0.4688, 0.5, 0.4688, 0.5, 0.5, 0.5, 0.9062, 0.5, 0.875, 0.5, 0.875, 0.5, 0.9062, 0.5, 0.0625, 0.5, 0.03125, 0.5, 0.03125, 0.5, 0.0625, 0.5, 0.4688, 0.5, 0.4375, 0.5, 0.4375, 0.5, 0.4688, 0.5, 0.875, 0.5, 0.8438, 0.5, 0.8438, 0.5, 0.875, 0.5, 0.9688, 0.5, 1.0, 0.5, 1.0, 0.5, 0.9688, 0.5, 0.4375, 0.5, 0.4062, 0.5, 0.4062, 0.5, 0.4375, 0.5, 0.8438, 0.5, 0.8125, 0.5, 0.8125, 0.5, 0.8438, 0.5, 0.9688, 0.5, 0.9375, 0.5, 0.9375, 0.5, 0.9688, 0.5, 0.4062, 0.5, 0.375, 0.5, 0.375, 0.5, 0.4062, 0.5, 0.8125, 0.5, 0.7812, 0.5, 0.7812, 0.5, 0.8125, 0.5, 0.375, 0.5, 0.3438, 0.5, 0.3438, 0.5, 0.375, 0.5, 0.7812, 0.5, 0.75, 0.5, 0.75, 0.5, 0.7812, 0.5, 0.3438, 0.5, 0.3125, 0.5, 0.3125, 0.5, 0.3438, 0.5, 0.75, 0.5, 0.7188, 0.5, 0.7188, 0.5, 0.75, 0.5, 0.3125, 0.5, 0.2812, 0.5, 0.2812, 0.5, 0.3125, 0.5, 0.7188, 0.5, 0.6875, 0.5, 0.6875, 0.5, 0.7188, 0.5, 0.2812, 0.5, 0.25, 0.5, 0.25, 0.5, 0.2812, 0.5, 0.6875, 0.5, 0.6562, 0.5, 0.6562, 0.5, 0.6875, 0.5, 0.25, 0.5, 0.2188, 0.5, 0.2188, 0.5, 0.25, 0.5, 0.6562, 0.5, 0.625, 0.5, 0.625, 0.5, 0.6562, 0.5, 0.2188, 0.5, 0.1875, 0.5, 0.1875, 0.5, 0.2188, 0.5, 0.625, 0.5, 0.5938, 0.5, 0.5938, 0.5, 0.625, 0.5, 0.1875, 0.5, 0.1562, 0.5, 0.1562, 0.5, 0.1875, 0.5, 0.5938, 0.5, 0.5625, 0.5, 0.5625, 0.5, 0.5938, 0.5, 0.3415, 0.5, 0.3148, 0.5, 0.3148, 0.5, 0.3414, 0.5, 0.625, 0.5, 0.6562, 0.5, 0.6562, 0.5, 0.625, 0.5, 0.3102, 0.5, 0.2835, 0.5, 0.2836, 0.5, 0.3102, 0.5, 0.5938, 0.5, 0.625, 0.5, 0.625, 0.5, 0.5938, 0.5, 0.279, 0.5, 0.2523, 0.5, 0.2523, 0.5, 0.2789, 0.5, 0.5625, 0.5, 0.5938, 0.5, 0.5938, 0.5, 0.5625, 0.5, 0.2477, 0.5, 0.221, 0.5, 0.2211, 0.5, 0.2477, 0.5, 0.5312, 0.5, 0.5625, 0.5, 0.5625, 0.5, 0.5312, 0.5, 0.2165, 0.5, 0.1898, 0.5, 0.1898, 0.5, 0.2164, 0.5, 0.5, 0.5, 0.5312, 0.5, 0.5312, 0.5, 0.5, 0.5, 0.1852, 0.5, 0.1585, 0.5, 0.1586, 0.5, 0.1852, 0.5, 0.9977, 0.5, 0.971, 0.5, 0.9711, 0.5, 0.9977, 0.5, 0.4688, 0.5, 0.5, 0.5, 0.5, 0.5, 0.4688, 0.5, 0.154, 0.5, 0.1273, 0.5, 0.1273, 0.5, 0.1539, 0.5, 0.9665, 0.5, 0.9398, 0.5, 0.9398, 0.5, 0.9664, 0.5, 0.4375, 0.5, 0.4688, 0.5, 0.4688, 0.5, 0.4375, 0.5, 0.1227, 0.5, 0.09604, 0.5, 0.09606, 0.5, 0.1227, 0.5, 0.9352, 0.5, 0.9085, 0.5, 0.9086, 0.5, 0.9352, 0.5, 0.4062, 0.5, 0.4375, 0.5, 0.4375, 0.5, 0.4063, 0.5, 0.09146, 0.5, 0.06479, 0.5, 0.06481, 0.5, 0.09144, 0.5, 0.904, 0.5, 0.8773, 0.5, 0.8773, 0.5, 0.9039, 0.5, 0.375, 0.5, 0.4062, 0.5, 0.4062, 0.5, 0.375, 0.5, 0.06021, 0.5, 0.03354, 0.5, 0.03356, 0.5, 0.06019, 0.5, 0.8727, 0.5, 0.846, 0.5, 0.8461, 0.5, 0.8727, 0.5, 0.3438, 0.5, 0.375, 0.5, 0.375, 0.5, 0.3438, 0.5, 0.02896, 0.5, 0.002286, 0.5, 0.002313, 0.5, 0.02894, 0.5, 0.8415, 0.5, 0.8148, 0.5, 0.8148, 0.5, 0.8414, 0.5, 0.3125, 0.5, 0.3438, 0.5, 0.3438, 0.5, 0.3125, 0.5, 0.8102, 0.5, 0.7835, 0.5, 0.7836, 0.5, 0.8102, 0.5, 0.2812, 0.5, 0.3125, 0.5, 0.3125, 0.5, 0.2812, 0.5, 0.779, 0.5, 0.7523, 0.5, 0.7523, 0.5, 0.7789, 0.5, 0.25, 0.5, 0.2812, 0.5, 0.2812, 0.5, 0.25, 0.5, 0.9977, 0.5, 1.0, 0.5, 0.9998, 0.5, 0.9688, 0.5, 0.9665, 0.5, 0.971, 0.5, 0.9375, 0.5, 0.9352, 0.5, 0.9398, 0.5, 0.9062, 0.5, 0.904, 0.5, 0.9085, 0.5, 0.875, 0.5, 0.8727, 0.5, 0.8773, 0.5, 0.8438, 0.5, 0.8415, 0.5, 0.846, 0.5, 0.8125, 0.5, 0.8102, 0.5, 0.8148, 0.5, 0.7812, 0.5, 0.779, 0.5, 0.7835, 0.5, 0.7523, 0.5, 0.75, 0.5, 0.7477, 0.5, 0.721, 0.5, 0.7188, 0.5, 0.7165, 0.5, 0.6898, 0.5, 0.6875, 0.5, 0.6852, 0.5, 0.6585, 0.5, 0.6562, 0.5, 0.654, 0.5, 0.6273, 0.5, 0.625, 0.5, 0.6227, 0.5, 0.596, 0.5, 0.5938, 0.5, 0.5915, 0.5, 0.5648, 0.5, 0.5625, 0.5, 0.5602, 0.5, 0.5335, 0.5, 0.5312, 0.5, 0.529, 0.5, 0.5023, 0.5, 0.5, 0.5, 0.4977, 0.5, 0.471, 0.5, 0.4688, 0.5, 0.4665, 0.5, 0.4398, 0.5, 0.4375, 0.5, 0.4352, 0.5, 0.4085, 0.5, 0.4062, 0.5, 0.404, 0.5, 0.3773, 0.5, 0.375, 0.5, 0.3727, 0.5, 0.3438, 0.5, 0.3415, 0.5, 0.346, 0.5, 0.3125, 0.5, 0.3102, 0.5, 0.3148, 0.5, 0.2812, 0.5, 0.279, 0.5, 0.2835, 0.5, 0.25, 0.5, 0.2477, 0.5, 0.2523, 0.5, 0.2188, 0.5, 0.2165, 0.5, 0.221, 0.5, 0.1875, 0.5, 0.1852, 0.5, 0.1898, 0.5, 0.1562, 0.5, 0.154, 0.5, 0.1585, 0.5, 0.125, 0.5, 0.1227, 0.5, 0.1273, 0.5, 0.09375, 0.5, 0.09146, 0.5, 0.09604, 0.5, 0.0625, 0.5, 0.06021, 0.5, 0.06479, 0.5, 0.03125, 0.5, 0.02896, 0.5, 0.03354, 0.5, 0.9977, 0.5, 0.9998, 0.5, 1.0, 0.5, 0.9711, 0.5, 0.9664, 0.5, 0.9688, 0.5, 0.9398, 0.5, 0.9352, 0.5, 0.9375, 0.5, 0.9086, 0.5, 0.9039, 0.5, 0.9062, 0.5, 0.8773, 0.5, 0.8727, 0.5, 0.875, 0.5, 0.8461, 0.5, 0.8414, 0.5, 0.8438, 0.5, 0.8148, 0.5, 0.8102, 0.5, 0.8125, 0.5, 0.7836, 0.5, 0.7789, 0.5, 0.7812, 0.5, 0.7523, 0.5, 0.7477, 0.5, 0.75, 0.5, 0.7211, 0.5, 0.7164, 0.5, 0.7188, 0.5, 0.6898, 0.5, 0.6852, 0.5, 0.6875, 0.5, 0.6586, 0.5, 0.6539, 0.5, 0.6562, 0.5, 0.6273, 0.5, 0.6227, 0.5, 0.625, 0.5, 0.5961, 0.5, 0.5914, 0.5, 0.5938, 0.5, 0.5648, 0.5, 0.5602, 0.5, 0.5625, 0.5, 0.5336, 0.5, 0.5289, 0.5, 0.5312, 0.5, 0.5023, 0.5, 0.4977, 0.5, 0.5, 0.5, 0.4711, 0.5, 0.4664, 0.5, 0.4688, 0.5, 0.4398, 0.5, 0.4352, 0.5, 0.4375, 0.5, 0.4086, 0.5, 0.4039, 0.5, 0.4063, 0.5, 0.3773, 0.5, 0.3727, 0.5, 0.375, 0.5, 0.3461, 0.5, 0.3414, 0.5, 0.3438, 0.5, 0.3148, 0.5, 0.3102, 0.5, 0.3125, 0.5, 0.2836, 0.5, 0.2789, 0.5, 0.2812, 0.5, 0.2523, 0.5, 0.2477, 0.5, 0.25, 0.5, 0.2211, 0.5, 0.2164, 0.5, 0.2188, 0.5, 0.1898, 0.5, 0.1852, 0.5, 0.1875, 0.5, 0.1586, 0.5, 0.1539, 0.5, 0.1562, 0.5, 0.1273, 0.5, 0.1227, 0.5, 0.125, 0.5, 0.09606, 0.5, 0.09144, 0.5, 0.09375, 0.5, 0.06481, 0.5, 0.06019, 0.5, 0.0625, 0.5, 0.03356, 0.5, 0.02894, 0.5, 0.03125, 0.5, 1.0, 0.5, 0.9688, 0.5, 0.971, 0.5, 0.9977, 0.5, 0.9688, 0.5, 0.9375, 0.5, 0.9398, 0.5, 0.9665, 0.5, 0.9375, 0.5, 0.9062, 0.5, 0.9085, 0.5, 0.9352, 0.5, 0.9062, 0.5, 0.875, 0.5, 0.8773, 0.5, 0.904, 0.5, 0.875, 0.5, 0.8438, 0.5, 0.846, 0.5, 0.8727, 0.5, 0.8438, 0.5, 0.8125, 0.5, 0.8148, 0.5, 0.8415, 0.5, 0.8125, 0.5, 0.7812, 0.5, 0.7835, 0.5, 0.8102, 0.5, 0.7812, 0.5, 0.75, 0.5, 0.7523, 0.5, 0.779, 0.5, 0.75, 0.5, 0.7188, 0.5, 0.721, 0.5, 0.7477, 0.5, 0.7188, 0.5, 0.6875, 0.5, 0.6898, 0.5, 0.7165, 0.5, 0.6875, 0.5, 0.6562, 0.5, 0.6585, 0.5, 0.6852, 0.5, 0.6562, 0.5, 0.625, 0.5, 0.6273, 0.5, 0.654, 0.5, 0.625, 0.5, 0.5938, 0.5, 0.596, 0.5, 0.6227, 0.5, 0.5938, 0.5, 0.5625, 0.5, 0.5648, 0.5, 0.5915, 0.5, 0.5625, 0.5, 0.5312, 0.5, 0.5335, 0.5, 0.5602, 0.5, 0.5312, 0.5, 0.5, 0.5, 0.5023, 0.5, 0.529, 0.5, 0.5, 0.5, 0.4688, 0.5, 0.471, 0.5, 0.4977, 0.5, 0.4688, 0.5, 0.4375, 0.5, 0.4398, 0.5, 0.4665, 0.5, 0.4375, 0.5, 0.4062, 0.5, 0.4085, 0.5, 0.4352, 0.5, 0.4062, 0.5, 0.375, 0.5, 0.3773, 0.5, 0.404, 0.5, 0.375, 0.5, 0.3438, 0.5, 0.346, 0.5, 0.3727, 0.5, 0.3438, 0.5, 0.3125, 0.5, 0.3148, 0.5, 0.3415, 0.5, 0.3125, 0.5, 0.2812, 0.5, 0.2835, 0.5, 0.3102, 0.5, 0.2812, 0.5, 0.25, 0.5, 0.2523, 0.5, 0.279, 0.5, 0.25, 0.5, 0.2188, 0.5, 0.221, 0.5, 0.2477, 0.5, 0.2188, 0.5, 0.1875, 0.5, 0.1898, 0.5, 0.2165, 0.5, 0.1875, 0.5, 0.1562, 0.5, 0.1585, 0.5, 0.1852, 0.5, 0.1562, 0.5, 0.125, 0.5, 0.1273, 0.5, 0.154, 0.5, 0.125, 0.5, 0.09375, 0.5, 0.09604, 0.5, 0.1227, 0.5, 0.09375, 0.5, 0.0625, 0.5, 0.06479, 0.5, 0.09146, 0.5, 0.0625, 0.5, 0.03125, 0.5, 0.03354, 0.5, 0.06021, 0.5, 0.03125, 0.5, 0.0, 0.5, 0.002286, 0.5, 0.02896, 0.5, 0.9977, 0.5, 0.9711, 0.5, 0.9688, 0.5, 1.0, 0.5, 0.9664, 0.5, 0.9398, 0.5, 0.9375, 0.5, 0.9688, 0.5, 0.9352, 0.5, 0.9086, 0.5, 0.9062, 0.5, 0.9375, 0.5, 0.9039, 0.5, 0.8773, 0.5, 0.875, 0.5, 0.9062, 0.5, 0.8727, 0.5, 0.8461, 0.5, 0.8438, 0.5, 0.875, 0.5, 0.8414, 0.5, 0.8148, 0.5, 0.8125, 0.5, 0.8438, 0.5, 0.8102, 0.5, 0.7836, 0.5, 0.7812, 0.5, 0.8125, 0.5, 0.7789, 0.5, 0.7523, 0.5, 0.75, 0.5, 0.7812, 0.5, 0.7477, 0.5, 0.7211, 0.5, 0.7188, 0.5, 0.75, 0.5, 0.7164, 0.5, 0.6898, 0.5, 0.6875, 0.5, 0.7188, 0.5, 0.6852, 0.5, 0.6586, 0.5, 0.6562, 0.5, 0.6875, 0.5, 0.6539, 0.5, 0.6273, 0.5, 0.625, 0.5, 0.6562, 0.5, 0.6227, 0.5, 0.5961, 0.5, 0.5938, 0.5, 0.625, 0.5, 0.5914, 0.5, 0.5648, 0.5, 0.5625, 0.5, 0.5938, 0.5, 0.5602, 0.5, 0.5336, 0.5, 0.5312, 0.5, 0.5625, 0.5, 0.5289, 0.5, 0.5023, 0.5, 0.5, 0.5, 0.5312, 0.5, 0.4977, 0.5, 0.4711, 0.5, 0.4688, 0.5, 0.5, 0.5, 0.4664, 0.5, 0.4398, 0.5, 0.4375, 0.5, 0.4688, 0.5, 0.4352, 0.5, 0.4086, 0.5, 0.4063, 0.5, 0.4375, 0.5, 0.4039, 0.5, 0.3773, 0.5, 0.375, 0.5, 0.4062, 0.5, 0.3727, 0.5, 0.3461, 0.5, 0.3438, 0.5, 0.375, 0.5, 0.3414, 0.5, 0.3148, 0.5, 0.3125, 0.5, 0.3438, 0.5, 0.3102, 0.5, 0.2836, 0.5, 0.2812, 0.5, 0.3125, 0.5, 0.2789, 0.5, 0.2523, 0.5, 0.25, 0.5, 0.2812, 0.5, 0.2477, 0.5, 0.2211, 0.5, 0.2188, 0.5, 0.25, 0.5, 0.2164, 0.5, 0.1898, 0.5, 0.1875, 0.5, 0.2188, 0.5, 0.1852, 0.5, 0.1586, 0.5, 0.1562, 0.5, 0.1875, 0.5, 0.1539, 0.5, 0.1273, 0.5, 0.125, 0.5, 0.1562, 0.5, 0.1227, 0.5, 0.09606, 0.5, 0.09375, 0.5, 0.125, 0.5, 0.09144, 0.5, 0.06481, 0.5, 0.0625, 0.5, 0.09375, 0.5, 0.06019, 0.5, 0.03356, 0.5, 0.03125, 0.5, 0.0625, 0.5, 0.02894, 0.5, 0.002313, 0.5, 0.0, 0.5, 0.03125, 0.5, 0.154, 0.5, 0.1539, 0.5, 0.1586, 0.5, 0.1585, 0.5, 0.1898, 0.5, 0.1898, 0.5, 0.1852, 0.5, 0.1852, 0.5, 0.5602, 0.5, 0.5602, 0.5, 0.5648, 0.5, 0.5648, 0.5, 0.5961, 0.5, 0.596, 0.5, 0.5915, 0.5, 0.5914, 0.5, 0.9665, 0.5, 0.9664, 0.5, 0.9711, 0.5, 0.971, 0.5, 0.002313, 0.5, 0.002286, 0.5, 0.0, 0.5, 0.0, 0.5, 0.1227, 0.5, 0.1227, 0.5, 0.1273, 0.5, 0.1273, 0.5, 0.529, 0.5, 0.5289, 0.5, 0.5336, 0.5, 0.5335, 0.5, 0.9352, 0.5, 0.9352, 0.5, 0.9398, 0.5, 0.9398, 0.5, 0.09146, 0.5, 0.09144, 0.5, 0.09606, 0.5, 0.09604, 0.5, 0.4977, 0.5, 0.4977, 0.5, 0.5023, 0.5, 0.5023, 0.5, 0.904, 0.5, 0.9039, 0.5, 0.9086, 0.5, 0.9085, 0.5, 0.06021, 0.5, 0.06019, 0.5, 0.06481, 0.5, 0.06479, 0.5, 0.4665, 0.5, 0.4664, 0.5, 0.4711, 0.5, 0.471, 0.5, 0.8727, 0.5, 0.8727, 0.5, 0.8773, 0.5, 0.8773, 0.5, 0.02896, 0.5, 0.02894, 0.5, 0.03356, 0.5, 0.03354, 0.5, 0.4352, 0.5, 0.4352, 0.5, 0.4398, 0.5, 0.4398, 0.5, 0.8415, 0.5, 0.8414, 0.5, 0.8461, 0.5, 0.846, 0.5, 0.404, 0.5, 0.4039, 0.5, 0.4086, 0.5, 0.4085, 0.5, 0.8102, 0.5, 0.8102, 0.5, 0.8148, 0.5, 0.8148, 0.5, 0.3727, 0.5, 0.3727, 0.5, 0.3773, 0.5, 0.3773, 0.5, 0.779, 0.5, 0.7789, 0.5, 0.7836, 0.5, 0.7835, 0.5, 0.3415, 0.5, 0.3414, 0.5, 0.3461, 0.5, 0.346, 0.5, 0.7477, 0.5, 0.7477, 0.5, 0.7523, 0.5, 0.7523, 0.5, 0.3102, 0.5, 0.3102, 0.5, 0.3148, 0.5, 0.3148, 0.5, 0.7165, 0.5, 0.7164, 0.5, 0.7211, 0.5, 0.721, 0.5, 0.279, 0.5, 0.2789, 0.5, 0.2836, 0.5, 0.2835, 0.5, 0.6852, 0.5, 0.6852, 0.5, 0.6898, 0.5, 0.6898, 0.5, 0.2477, 0.5, 0.2477, 0.5, 0.2523, 0.5, 0.2523, 0.5, 0.654, 0.5, 0.6539, 0.5, 0.6586, 0.5, 0.6585, 0.5, 0.2165, 0.5, 0.2164, 0.5, 0.2211, 0.5, 0.221, 0.5, 0.6227, 0.5, 0.6227, 0.5, 0.6273, 0.5, 0.6273, 0.5, 1.0, 0.5, 0.9688, 0.5, 0.9688, 0.5, 1.0, 0.5])
me_cylinder.use_remesh_fix_poles = True
me_cylinder.use_remesh_preserve_attributes = False
me_cylinder.use_mirror_vertex_groups = False
me_cylinder.update()

# ---- objects
ob_cylinder = bpy.data.objects.new('Cylinder', me_cylinder)

# ---- transforms, parenting, visibility, modifiers, constraints
ob_cylinder.location = (0.0004785, -0.007386, 0.0003404)
ob_cylinder.scale = (0.06521, 0.06521, 0.06521)
ob_cylinder.lineart.crease_threshold = 0.0

# ---- collection membership
scene.collection.objects.link(ob_cylinder)

# ---- scene / render settings (as saved in the file)
scene.frame_start = 1; scene.frame_end = 250; scene.frame_set(11)
scene.render.engine = 'BLENDER_EEVEE_NEXT'
scene.cycles.use_denoising = False
scene.cycles.samples = 128
scene.cycles.sampling_pattern = 'TABULATED_SOBOL'
scene.cycles.use_adaptive_sampling = False
scene.cycles.use_light_tree = False
scene.view_settings.view_transform = 'Filmic'
bpy.context.view_layer.update()

# ---- added for rendering (the .blend has no active camera and no usable light): camera, sun
cam_auto = bpy.data.cameras.new('AutoCamera')
cam_auto.lens = 50.0
cam_auto.sensor_width = 36.0
cam_auto.clip_end = 1000.0
ob_auto_camera = bpy.data.objects.new('AutoCamera', cam_auto)
scene.collection.objects.link(ob_auto_camera)
ob_auto_camera.location = (0.185496, -0.229455, 0.145501)
ob_auto_camera.rotation_euler = (1.09748, -7.21219e-08, 0.694738)
scene.camera = ob_auto_camera
light_auto_sun = bpy.data.lights.new('AutoSun', 'SUN')
light_auto_sun.energy = 3.0
light_auto_sun.angle = 0.0523599
ob_auto_sun = bpy.data.objects.new('AutoSun', light_auto_sun)
scene.collection.objects.link(ob_auto_sun)
ob_auto_sun.rotation_euler = (0.872665, 0.174533, 0.523599)
bpy.context.view_layer.update()
